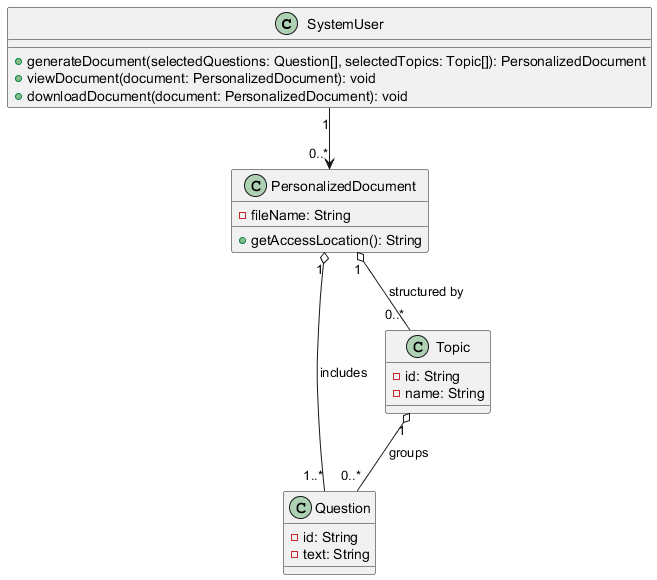

The diagram above was rendered by PlantUML. Its source (embedded in the PNG):
@startuml
class SystemUser {
  + generateDocument(selectedQuestions: Question[], selectedTopics: Topic[]): PersonalizedDocument
  + viewDocument(document: PersonalizedDocument): void
  + downloadDocument(document: PersonalizedDocument): void
}

class Question {
  - id: String
  - text: String
}

class Topic {
  - id: String
  - name: String
}

class PersonalizedDocument {
  - fileName: String
  + getAccessLocation(): String
}

SystemUser "1" --> "0..*" PersonalizedDocument

PersonalizedDocument "1" o-- "1..*" Question : includes
PersonalizedDocument "1" o-- "0..*" Topic : "structured by"

Topic "1" o-- "0..*" Question : groups
@enduml